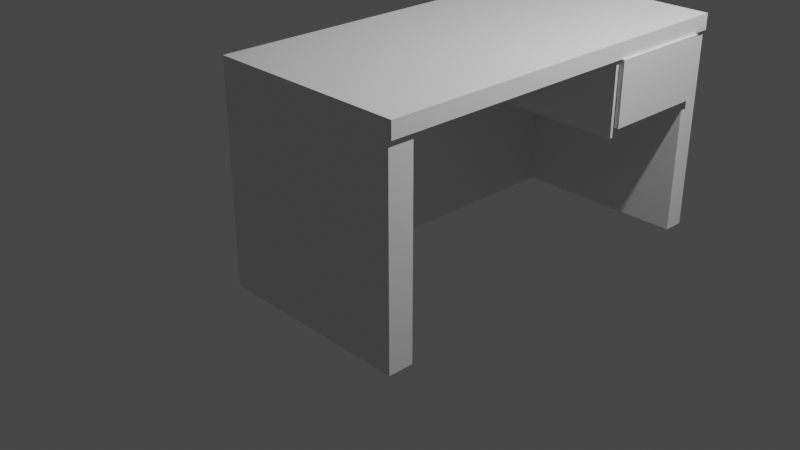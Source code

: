 # Source: desk.blend  (saved by Blender 2.92.15; exported with 4.5.12 LTS)
import bpy
from mathutils import Matrix  # noqa: F401  (used for matrix-valued properties, if any)

bpy.ops.wm.read_factory_settings(use_empty=True)
scene = bpy.context.scene
scene.name = 'Scene'

# ---- collections
col_collection = bpy.data.collections.new('Collection'); scene.collection.children.link(col_collection)

# ---- materials (node trees are filled in below, after node groups)
mat_material = bpy.data.materials.new('Material')
mat_material.alpha_threshold = 0.0
mat_material.use_transparent_shadow = False
mat_material.line_color = (0.0, 0.0, 0.0, 1.0)

# ---- material node trees
mat_material.use_nodes = True; mat_material.node_tree.nodes.clear()
_N = mat_material.node_tree.nodes; _L = mat_material.node_tree.links
n0 = _N.new('ShaderNodeOutputMaterial'); n0.name = 'Material Output'; n0.location = (300, 300)
n1 = _N.new('ShaderNodeBsdfPrincipled'); n1.name = 'Principled BSDF'; n1.location = (10, 300)
n1.distribution = 'GGX'
n1.subsurface_method = 'BURLEY'
n1.inputs[2].default_value = 0.4
n1.inputs[3].default_value = 1.45
n1.inputs[27].default_value = (0.0, 0.0, 0.0, 1.0)
n1.inputs[28].default_value = 1.0
_L.new(n1.outputs[0], n0.inputs[0])
n0.is_active_output = True

# ---- world
world_world = bpy.data.worlds.new('World'); scene.world = world_world
world_world.use_nodes = True; world_world.node_tree.nodes.clear()
_N = world_world.node_tree.nodes; _L = world_world.node_tree.links
n0 = _N.new('ShaderNodeOutputWorld'); n0.name = 'World Output'; n0.location = (300, 300)
n1 = _N.new('ShaderNodeBackground'); n1.name = 'Background'; n1.location = (10, 300)
n1.inputs[0].default_value = (0.05088, 0.05088, 0.05088, 1.0)
_L.new(n1.outputs[0], n0.inputs[0])
n0.is_active_output = True
world_world.color = (0.05088, 0.05088, 0.05088)
world_world.use_sun_shadow = False
world_world.sun_shadow_jitter_overblur = 0.0

# ---- cameras
cam_camera = bpy.data.cameras.new('Camera')
cam_camera.clip_end = 100.0
cam_camera.ortho_scale = 7.314

# ---- lights
light_light = bpy.data.lights.new('Light', 'POINT')
light_light.transmission_factor = 0.0
light_light.energy = 1000.0
light_light.shadow_soft_size = 0.1
light_light.shadow_maximum_resolution = 0.006
light_light.use_absolute_resolution = True

# ---- meshes
me_cube = bpy.data.meshes.new('Cube')
me_cube.from_pydata([(0.2508, 1.981, 1.0), (0.2508, 1.981, -1.0), (0.2508, -1.983, 1.0), (0.2508, -1.983, -1.0), (0.008299, 1.981, 1.0), (0.008299, 1.981, -1.0), (0.008299, -1.983, 1.0), (0.008299, -1.983, -1.0), (0.008299, -1.734, -1.0), (0.2508, -1.734, 1.0), (0.008299, -1.734, 1.0), (0.2508, -1.734, -1.0), (0.008299, 1.769, 1.0), (0.2508, 1.769, -1.0), (0.008299, 1.769, -1.0), (0.2508, 1.769, 1.0), (1.994, -1.983, 1.0), (1.994, -1.983, -1.0), (1.994, -1.734, 1.0), (1.994, -1.734, -1.0), (2.001, 1.981, 1.0), (2.001, 1.981, -1.0), (2.001, 1.769, -1.0), (2.001, 1.769, 1.0), (0.2508, 1.981, 0.3647), (0.008299, -1.983, 0.3647), (0.2508, -1.983, 0.3647), (0.008299, 1.981, 0.3647), (0.2508, -1.734, 0.3647), (0.008299, -1.734, 0.3647), (0.2508, 1.769, 0.3647), (0.008299, 1.769, 0.3647), (1.994, -1.983, 0.3647), (1.994, -1.734, 0.3647), (2.001, 1.981, 0.3647), (2.001, 1.769, 0.3647), (0.2508, 1.981, 0.275), (0.2508, -1.983, 0.275), (0.008299, 1.981, 0.275), (0.2508, -1.734, 0.275), (0.008299, -1.734, 0.275), (0.2508, 1.769, 0.275), (0.008299, 1.769, 0.275), (1.994, -1.983, 0.275), (1.994, -1.734, 0.275), (2.001, 1.981, 0.275), (2.001, 1.769, 0.275), (0.008299, -1.983, 0.275), (0.2508, 0.6688, 0.3647), (2.001, 0.6688, 0.3647), (0.2508, 0.6688, 0.275), (2.001, 0.6688, 0.275), (0.2508, 0.7418, 0.3647), (2.001, 0.7418, 0.3647), (2.001, 0.7418, 0.275), (0.2508, 0.7418, 0.275), (0.2508, 0.6688, 0.946), (2.001, 0.6688, 0.946), (0.2508, 0.7418, 0.946), (2.001, 0.7418, 0.946), (0.2508, -1.983, 1.159), (0.008299, -1.983, 1.159), (0.008299, -1.734, 1.159), (0.2508, -1.734, 1.159), (1.994, -1.734, 1.159), (1.994, -1.983, 1.159), (0.008299, 1.981, 1.0), (0.2508, 1.981, 1.0), (1.994, 1.981, 1.0), (0.008299, 1.981, 1.159), (0.2508, 1.981, 1.159), (1.994, 1.981, 1.159), (0.2508, 0.6688, 1.003), (2.001, 0.6688, 1.003), (0.2508, 0.7418, 1.003), (2.001, 0.7418, 1.003), (1.395, 1.232, 1.351), (1.395, 1.232, 1.351), (1.882, 1.117, 1.0), (1.882, 1.465, 1.0), (1.839, 1.47, 1.0), (1.842, 1.12, 1.0), (1.882, 1.117, 0.956), (1.882, 1.465, 0.956), (1.839, 1.47, 0.956), (1.842, 1.12, 0.956), (1.882, 1.117, 0.9526), (1.882, 1.465, 0.9526), (1.839, 1.47, 0.9526), (1.842, 1.12, 0.9526), (2.027, -1.734, 1.0), (2.027, -1.983, 1.0), (2.027, -1.734, 1.159), (2.027, -1.983, 1.159), (2.027, 1.981, 1.0), (2.027, 1.981, 1.159)], [], [(63, 62, 61, 60, 65, 64), (26, 2, 6, 25), (31, 12, 4, 27), (8, 11, 3, 7), (28, 9, 18, 33), (27, 4, 0, 24), (30, 15, 9, 28), (14, 13, 11, 8), (25, 6, 10, 29), (15, 12, 10, 9), (0, 4, 12, 15), (5, 1, 13, 14), (0, 15, 23, 20), (29, 10, 12, 31), (33, 18, 16, 32), (37, 3, 17, 43), (3, 11, 19, 17), (6, 2, 60, 61), (34, 20, 23, 35), (41, 13, 22, 46), (24, 0, 20, 34), (13, 1, 21, 22), (36, 24, 34, 45), (15, 30, 35, 23), (45, 34, 35, 46), (2, 26, 32, 16), (44, 33, 32, 43), (40, 29, 31, 42), (47, 25, 29, 40), (41, 30, 28, 39), (38, 27, 24, 36), (39, 28, 33, 44), (42, 31, 27, 38), (37, 26, 25, 47), (3, 37, 47, 7), (14, 42, 38, 5), (11, 39, 44, 19), (5, 38, 36, 1), (13, 41, 39, 11), (7, 47, 40, 8), (8, 40, 42, 14), (19, 44, 43, 17), (21, 45, 46, 22), (1, 36, 45, 21), (52, 48, 56, 58), (26, 37, 43, 32), (48, 50, 51, 49), (55, 54, 51, 50), (52, 55, 50, 48), (54, 53, 49, 51), (46, 35, 53, 54), (30, 41, 55, 52), (41, 46, 54, 55), (35, 30, 52, 53), (57, 59, 75, 73), (53, 52, 58, 59), (48, 49, 57, 56), (49, 53, 59, 57), (2, 16, 65, 60), (68, 71, 95, 94), (10, 6, 61, 62), (18, 9, 67, 80, 81, 78, 68), (67, 66, 69, 70, 71, 68), (9, 10, 66, 67), (18, 68, 94, 90), (10, 62, 69, 66), (63, 64, 71, 70), (62, 63, 70, 69), (75, 74, 72, 73), (56, 57, 73, 72), (59, 58, 74, 75), (58, 56, 72, 74), (68, 78, 79, 80, 67), (81, 80, 84, 85), (85, 84, 88, 89), (79, 78, 82, 83), (78, 81, 85, 82), (80, 79, 83, 84), (87, 86, 89, 88), (83, 82, 86, 87), (82, 85, 89, 86), (84, 83, 87, 88), (91, 90, 92, 93), (92, 90, 94, 95), (64, 65, 93, 92), (16, 18, 90, 91), (71, 64, 92, 95), (65, 16, 91, 93)])
_uv = me_cube.uv_layers.new(name='UVMap')
_uv.uv.foreach_set('vector', [0.625, 0.7343, 0.875, 0.7343, 0.875, 0.75, 0.625, 0.75, 0.625, 0.75, 0.625, 0.7343, 0.5456, 0.75, 0.625, 0.75, 0.625, 1.0, 0.5456, 1.0, 0.5456, 0.2367, 0.625, 0.2367, 0.625, 0.25, 0.5456, 0.25, 0.125, 0.7343, 0.375, 0.7343, 0.375, 0.75, 0.125, 0.75, 0.5456, 0.7343, 0.625, 0.7343, 0.625, 0.7343, 0.5456, 0.7343, 0.5456, 0.25, 0.625, 0.25, 0.625, 0.5, 0.5456, 0.5, 0.5456, 0.5133, 0.625, 0.5133, 0.625, 0.7343, 0.5456, 0.7343, 0.125, 0.5133, 0.375, 0.5133, 0.375, 0.7343, 0.125, 0.7343, 0.5456, 0.0, 0.625, 0.0, 0.625, 0.01565, 0.5456, 0.01565, 0.625, 0.5133, 0.875, 0.5133, 0.875, 0.7343, 0.625, 0.7343, 0.625, 0.5, 0.875, 0.5, 0.875, 0.5133, 0.625, 0.5133, 0.125, 0.5, 0.375, 0.5, 0.375, 0.5133, 0.125, 0.5133, 0.625, 0.5, 0.625, 0.5133, 0.625, 0.5133, 0.625, 0.5, 0.5456, 0.01565, 0.625, 0.01565, 0.625, 0.2367, 0.5456, 0.2367, 0.5456, 0.7343, 0.625, 0.7343, 0.625, 0.75, 0.5456, 0.75, 0.5344, 0.75, 0.375, 0.75, 0.375, 0.75, 0.5344, 0.75, 0.375, 0.75, 0.375, 0.7343, 0.375, 0.7343, 0.375, 0.75, 0.625, 1.0, 0.625, 0.75, 0.625, 0.75, 0.625, 1.0, 0.5456, 0.5, 0.625, 0.5, 0.625, 0.5133, 0.5456, 0.5133, 0.5344, 0.5133, 0.375, 0.5133, 0.375, 0.5133, 0.5344, 0.5133, 0.5456, 0.5, 0.625, 0.5, 0.625, 0.5, 0.5456, 0.5, 0.375, 0.5133, 0.375, 0.5, 0.375, 0.5, 0.375, 0.5133, 0.5344, 0.5, 0.5456, 0.5, 0.5456, 0.5, 0.5344, 0.5, 0.625, 0.5133, 0.5456, 0.5133, 0.5456, 0.5133, 0.625, 0.5133, 0.5344, 0.5, 0.5456, 0.5, 0.5456, 0.5133, 0.5344, 0.5133, 0.625, 0.75, 0.5456, 0.75, 0.5456, 0.75, 0.625, 0.75, 0.5344, 0.7343, 0.5456, 0.7343, 0.5456, 0.75, 0.5344, 0.75, 0.5344, 0.01565, 0.5456, 0.01565, 0.5456, 0.2367, 0.5344, 0.2367, 0.5344, 0.0, 0.5456, 0.0, 0.5456, 0.01565, 0.5344, 0.01565, 0.5344, 0.5133, 0.5456, 0.5133, 0.5456, 0.7343, 0.5344, 0.7343, 0.5344, 0.25, 0.5456, 0.25, 0.5456, 0.5, 0.5344, 0.5, 0.5344, 0.7343, 0.5456, 0.7343, 0.5456, 0.7343, 0.5344, 0.7343, 0.5344, 0.2367, 0.5456, 0.2367, 0.5456, 0.25, 0.5344, 0.25, 0.5344, 0.75, 0.5456, 0.75, 0.5456, 1.0, 0.5344, 1.0, 0.375, 0.75, 0.5344, 0.75, 0.5344, 1.0, 0.375, 1.0, 0.375, 0.2367, 0.5344, 0.2367, 0.5344, 0.25, 0.375, 0.25, 0.375, 0.7343, 0.5344, 0.7343, 0.5344, 0.7343, 0.375, 0.7343, 0.375, 0.25, 0.5344, 0.25, 0.5344, 0.5, 0.375, 0.5, 0.375, 0.5133, 0.5344, 0.5133, 0.5344, 0.7343, 0.375, 0.7343, 0.375, 0.0, 0.5344, 0.0, 0.5344, 0.01565, 0.375, 0.01565, 0.375, 0.01565, 0.5344, 0.01565, 0.5344, 0.2367, 0.375, 0.2367, 0.375, 0.7343, 0.5344, 0.7343, 0.5344, 0.75, 0.375, 0.75, 0.375, 0.5, 0.5344, 0.5, 0.5344, 0.5133, 0.375, 0.5133, 0.375, 0.5, 0.5344, 0.5, 0.5344, 0.5, 0.375, 0.5, 0.5456, 0.5133, 0.5456, 0.5133, 0.5456, 0.5133, 0.5456, 0.5133, 0.5456, 0.75, 0.5344, 0.75, 0.5344, 0.75, 0.5456, 0.75, 0.5456, 0.5133, 0.5344, 0.5133, 0.5344, 0.5133, 0.5456, 0.5133, 0.5344, 0.5133, 0.5344, 0.5133, 0.5344, 0.5133, 0.5344, 0.5133, 0.5456, 0.5133, 0.5344, 0.5133, 0.5344, 0.5133, 0.5456, 0.5133, 0.5344, 0.5133, 0.5456, 0.5133, 0.5456, 0.5133, 0.5344, 0.5133, 0.5344, 0.5133, 0.5456, 0.5133, 0.5456, 0.5133, 0.5344, 0.5133, 0.5456, 0.5133, 0.5344, 0.5133, 0.5344, 0.5133, 0.5456, 0.5133, 0.5344, 0.5133, 0.5344, 0.5133, 0.5344, 0.5133, 0.5344, 0.5133, 0.5456, 0.5133, 0.5456, 0.5133, 0.5456, 0.5133, 0.5456, 0.5133, 0.5456, 0.5133, 0.5456, 0.5133, 0.5456, 0.5133, 0.5456, 0.5133, 0.5456, 0.5133, 0.5456, 0.5133, 0.5456, 0.5133, 0.5456, 0.5133, 0.5456, 0.5133, 0.5456, 0.5133, 0.5456, 0.5133, 0.5456, 0.5133, 0.5456, 0.5133, 0.5456, 0.5133, 0.5456, 0.5133, 0.5456, 0.5133, 0.625, 0.75, 0.625, 0.75, 0.625, 0.75, 0.625, 0.75, 0.625, 0.7343, 0.625, 0.7343, 0.625, 0.7343, 0.625, 0.7343, 0.625, 0.01565, 0.625, 0.0, 0.625, 0.0, 0.625, 0.01565, 0.625, 0.7343, 0.625, 0.7343, 0.625, 0.7343, 0.625, 0.7344, 0.625, 0.7344, 0.625, 0.7343, 0.625, 0.7343, 0.625, 0.7343, 0.875, 0.7343, 0.875, 0.7343, 0.625, 0.7343, 0.625, 0.7343, 0.625, 0.7343, 0.625, 0.7343, 0.875, 0.7343, 0.875, 0.7343, 0.625, 0.7343, 0.625, 0.7343, 0.625, 0.7343, 0.625, 0.7343, 0.625, 0.7343, 0.625, 0.01565, 0.625, 0.01565, 0.625, 0.01565, 0.625, 0.01565, 0.625, 0.7343, 0.625, 0.7343, 0.625, 0.7343, 0.625, 0.7343, 0.875, 0.7343, 0.625, 0.7343, 0.625, 0.7343, 0.875, 0.7343, 0.5456, 0.5133, 0.5456, 0.5133, 0.5456, 0.5133, 0.5456, 0.5133, 0.5456, 0.5133, 0.5456, 0.5133, 0.5456, 0.5133, 0.5456, 0.5133, 0.5456, 0.5133, 0.5456, 0.5133, 0.5456, 0.5133, 0.5456, 0.5133, 0.5456, 0.5133, 0.5456, 0.5133, 0.5456, 0.5133, 0.5456, 0.5133, 0.625, 0.7343, 0.625, 0.7343, 0.625, 0.7343, 0.625, 0.7344, 0.625, 0.7343, 0.625, 0.7344, 0.625, 0.7344, 0.625, 0.7344, 0.625, 0.7344, 0.625, 0.7344, 0.625, 0.7344, 0.625, 0.7344, 0.625, 0.7344, 0.625, 0.7343, 0.625, 0.7343, 0.625, 0.7343, 0.625, 0.7343, 0.625, 0.7343, 0.625, 0.7344, 0.625, 0.7344, 0.625, 0.7343, 0.625, 0.7344, 0.625, 0.7343, 0.625, 0.7343, 0.625, 0.7344, 0.625, 0.7343, 0.625, 0.7343, 0.625, 0.7344, 0.625, 0.7344, 0.625, 0.7343, 0.625, 0.7343, 0.625, 0.7343, 0.625, 0.7343, 0.625, 0.7343, 0.625, 0.7344, 0.625, 0.7344, 0.625, 0.7343, 0.625, 0.7344, 0.625, 0.7343, 0.625, 0.7343, 0.625, 0.7344, 0.625, 0.75, 0.625, 0.7343, 0.625, 0.7343, 0.625, 0.75, 0.625, 0.7343, 0.625, 0.7343, 0.625, 0.7343, 0.625, 0.7343, 0.625, 0.7343, 0.625, 0.75, 0.625, 0.75, 0.625, 0.7343, 0.625, 0.75, 0.625, 0.7343, 0.625, 0.7343, 0.625, 0.75, 0.625, 0.7343, 0.625, 0.7343, 0.625, 0.7343, 0.625, 0.7343, 0.625, 0.75, 0.625, 0.75, 0.625, 0.75, 0.625, 0.75])
me_cube.materials.append(mat_material)
me_cube.use_remesh_preserve_volume = False
me_cube.use_remesh_preserve_attributes = False
me_cube.use_mirror_vertex_groups = False
me_cube.update()
me_cube_001 = bpy.data.meshes.new('Cube.001')
me_cube_001.from_pydata([(-2.733, -4.893, -0.3023), (-2.733, -4.893, 0.3331), (-2.733, -3.893, -0.3023), (-2.733, -3.893, 0.3331), (-0.9815, -4.893, -0.3023), (-0.9815, -4.893, 0.3331), (-0.9815, -3.893, -0.3023), (-0.9815, -3.893, 0.3331), (-2.733, -4.815, -0.3023), (-2.733, -4.815, 0.3331), (-0.9815, -4.815, -0.3023), (-0.9815, -4.815, 0.3331), (-2.733, -3.942, 0.3331), (-0.9815, -3.942, -0.3023), (-2.733, -3.942, -0.3023), (-0.9815, -3.942, 0.3331), (-2.622, -3.893, -0.3023), (-2.622, -3.893, 0.3331), (-2.622, -4.893, -0.3023), (-2.622, -4.893, 0.3331), (-2.622, -4.815, 0.3331), (-2.622, -4.815, -0.3023), (-2.622, -3.942, -0.3023), (-2.622, -3.942, 0.3331), (-0.9815, -3.942, -0.2297), (-0.9815, -4.815, -0.2297), (-2.622, -4.815, -0.2297), (-2.622, -3.942, -0.2297), (-2.622, -3.986, 0.3331), (-0.9815, -3.986, 0.3331), (-2.622, -3.986, -0.2297), (-0.9815, -3.986, -0.2297), (-0.9353, -3.893, 0.3331), (-0.9353, -3.893, -0.3023), (-0.9353, -3.942, -0.3023), (-0.9353, -3.942, 0.3331), (-0.9815, -4.934, 0.3331), (-0.9815, -4.934, -0.3023), (-0.9353, -4.934, 0.3331), (-0.9353, -4.934, -0.3023), (-0.9815, -3.826, 0.3331), (-0.9815, -3.826, -0.3023), (-0.9353, -3.826, 0.3331), (-0.9353, -3.826, -0.3023)], [], [(16, 17, 7, 6), (10, 11, 5, 4), (18, 19, 1, 0), (15, 13, 37, 36), (29, 28, 30, 31), (2, 16, 22, 21, 18, 0, 8, 14), (12, 3, 2, 14, 8, 0, 1, 9), (9, 1, 19, 20, 23, 17, 3, 12), (23, 20, 26, 27), (11, 20, 19, 5), (10, 4, 18, 21, 22, 16, 6, 13), (4, 5, 19, 18), (2, 3, 17, 16), (24, 27, 26, 25), (24, 15, 29, 31), (20, 11, 25, 26), (27, 24, 31, 30), (23, 27, 30, 28), (7, 17, 23, 28, 29, 15), (36, 37, 39, 38), (13, 6, 41, 43, 33, 34, 39, 37), (32, 42, 40, 7, 15, 36, 38, 35), (41, 40, 42, 43), (6, 7, 40, 41), (32, 35, 38, 39, 34, 33, 43, 42)])
_uv = me_cube_001.uv_layers.new(name='UVMap')
_uv.uv.foreach_set('vector', [0.375, 0.2659, 0.625, 0.2659, 0.625, 0.5, 0.375, 0.5, 0.375, 0.7305, 0.625, 0.7305, 0.625, 0.75, 0.375, 0.75, 0.375, 0.9841, 0.625, 0.9841, 0.625, 1.0, 0.375, 1.0, 0.0, 0.0, 0.0, 0.0, 0.0, 0.0, 0.0, 0.0, 0.625, 0.5124, 0.8591, 0.5124, 0.8591, 0.5124, 0.625, 0.5124, 0.125, 0.5, 0.1409, 0.5, 0.1409, 0.5124, 0.1409, 0.7305, 0.1409, 0.75, 0.125, 0.75, 0.125, 0.7305, 0.125, 0.5124, 0.625, 0.2376, 0.625, 0.25, 0.375, 0.25, 0.375, 0.2376, 0.375, 0.0195, 0.375, 0.0, 0.625, 0.0, 0.625, 0.0195, 0.875, 0.7305, 0.875, 0.75, 0.8591, 0.75, 0.8591, 0.7305, 0.8591, 0.5124, 0.8591, 0.5, 0.875, 0.5, 0.875, 0.5124, 0.8591, 0.5124, 0.8591, 0.7305, 0.8591, 0.7305, 0.8591, 0.5124, 0.625, 0.7305, 0.8591, 0.7305, 0.8591, 0.75, 0.625, 0.75, 0.375, 0.7305, 0.375, 0.75, 0.1409, 0.75, 0.1409, 0.7305, 0.1409, 0.5124, 0.1409, 0.5, 0.375, 0.5, 0.375, 0.5124, 0.375, 0.75, 0.625, 0.75, 0.625, 0.9841, 0.375, 0.9841, 0.375, 0.25, 0.625, 0.25, 0.625, 0.2659, 0.375, 0.2659, 0.625, 0.5124, 0.8591, 0.5124, 0.8591, 0.7305, 0.625, 0.7305, 0.0, 0.0, 0.0, 0.0, 0.0, 0.0, 0.0, 0.0, 0.8591, 0.7305, 0.625, 0.7305, 0.625, 0.7305, 0.8591, 0.7305, 0.8591, 0.5124, 0.625, 0.5124, 0.625, 0.5124, 0.8591, 0.5124, 0.8591, 0.5124, 0.8591, 0.5124, 0.8591, 0.5124, 0.8591, 0.5124, 0.625, 0.5, 0.8591, 0.5, 0.8591, 0.5124, 0.8591, 0.5124, 0.625, 0.5124, 0.625, 0.5124, 0.0, 0.0, 0.0, 0.0, 0.0, 0.0, 0.0, 0.0, 0.375, 0.5124, 0.375, 0.5, 0.375, 0.5, 0.375, 0.5, 0.375, 0.5, 0.375, 0.5124, 0.375, 0.5124, 0.375, 0.5124, 0.625, 0.5, 0.625, 0.5, 0.625, 0.5, 0.625, 0.5, 0.625, 0.5124, 0.625, 0.5124, 0.625, 0.5124, 0.625, 0.5124, 0.375, 0.5, 0.625, 0.5, 0.625, 0.5, 0.375, 0.5, 0.375, 0.5, 0.625, 0.5, 0.625, 0.5, 0.375, 0.5, 0.625, 0.5, 0.625, 0.5124, 0.625, 0.5124, 0.375, 0.5124, 0.375, 0.5124, 0.375, 0.5, 0.375, 0.5, 0.625, 0.5])
me_cube_001.materials.append(mat_material)
me_cube_001.use_remesh_preserve_volume = False
me_cube_001.use_remesh_preserve_attributes = False
me_cube_001.use_mirror_vertex_groups = False
me_cube_001.update()

# ---- objects
ob_desk = bpy.data.objects.new('Desk', me_cube)
ob_light = bpy.data.objects.new('Light', light_light)
ob_camera = bpy.data.objects.new('Camera', cam_camera)
ob_drawer = bpy.data.objects.new('Drawer', me_cube_001)

# ---- transforms, parenting, visibility, modifiers, constraints
ob_desk.location = (0.0, 0.0, 1.0)
ob_desk.lock_rotations_4d = False
ob_desk.empty_display_type = 'ARROWS'
ob_desk.lineart.crease_threshold = 0.0
ob_light.location = (4.076, 1.005, 5.904)
ob_light.rotation_euler = (0.6503, 0.05522, 1.866)
ob_light.lock_rotations_4d = False
ob_light.empty_display_type = 'ARROWS'
ob_light.color = (0.0, 0.0, 0.0, 0.0)
ob_light.lineart.crease_threshold = 0.0
ob_camera.location = (7.359, -6.926, 4.958)
ob_camera.rotation_euler = (1.109, 0.0, 0.8149)
ob_camera.lock_rotations_4d = False
ob_camera.empty_display_type = 'ARROWS'
ob_camera.color = (0.0, 0.0, 0.0, 0.0)
ob_camera.display_type = 'WIRE'
ob_camera.lineart.crease_threshold = 0.0
ob_drawer.location = (2.987, 5.641, 1.669)
ob_drawer.scale = (1.0, 1.0, 0.99)
ob_drawer.lock_rotations_4d = False
ob_drawer.empty_display_type = 'ARROWS'
ob_drawer.lineart.crease_threshold = 0.0

# ---- collection membership
col_collection.objects.link(ob_desk)
col_collection.objects.link(ob_light)
col_collection.objects.link(ob_camera)
col_collection.objects.link(ob_drawer)

# ---- scene / render settings (as saved in the file)
scene.camera = ob_camera
scene.frame_start = 1; scene.frame_end = 250; scene.frame_set(1)
scene.render.engine = 'BLENDER_EEVEE_NEXT'
scene.cycles.use_denoising = False
scene.cycles.samples = 128
scene.cycles.sampling_pattern = 'TABULATED_SOBOL'
scene.cycles.use_adaptive_sampling = False
scene.cycles.use_light_tree = False
scene.view_settings.view_transform = 'Filmic'
bpy.context.view_layer.update()
